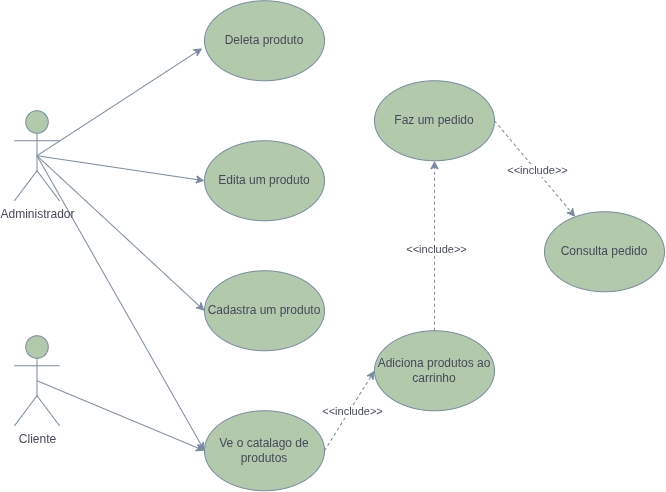

The diagram above was exported from draw.io. Its source (the exported page's mxGraphModel, read from the mxfile embedded in the PNG):
<mxGraphModel dx="969" dy="540" grid="1" gridSize="10" guides="1" tooltips="1" connect="1" arrows="1" fold="1" page="1" pageScale="1" pageWidth="1169" pageHeight="827" math="0" shadow="0">
  <root>
    <mxCell id="0" />
    <mxCell id="1" parent="0" />
    <mxCell id="vGEQBeYmptS1YH4fJGAA-15" edge="1" parent="1" source="vGEQBeYmptS1YH4fJGAA-4" style="rounded=0;orthogonalLoop=1;jettySize=auto;html=1;exitX=0.5;exitY=0.5;exitDx=0;exitDy=0;exitPerimeter=0;entryX=0;entryY=0.5;entryDx=0;entryDy=0;strokeColor=#788AA3;fontColor=#46495D;fillColor=#B2C9AB;" target="vGEQBeYmptS1YH4fJGAA-10">
      <mxGeometry relative="1" as="geometry" />
    </mxCell>
    <mxCell id="vGEQBeYmptS1YH4fJGAA-16" edge="1" parent="1" source="vGEQBeYmptS1YH4fJGAA-4" style="rounded=0;orthogonalLoop=1;jettySize=auto;html=1;exitX=0.5;exitY=0.5;exitDx=0;exitDy=0;exitPerimeter=0;entryX=0;entryY=0.5;entryDx=0;entryDy=0;strokeColor=#788AA3;fontColor=#46495D;fillColor=#B2C9AB;" target="vGEQBeYmptS1YH4fJGAA-7">
      <mxGeometry relative="1" as="geometry" />
    </mxCell>
    <mxCell id="vGEQBeYmptS1YH4fJGAA-17" edge="1" parent="1" source="vGEQBeYmptS1YH4fJGAA-4" style="rounded=0;orthogonalLoop=1;jettySize=auto;html=1;exitX=0.5;exitY=0.5;exitDx=0;exitDy=0;exitPerimeter=0;entryX=0;entryY=0.5;entryDx=0;entryDy=0;strokeColor=#788AA3;fontColor=#46495D;fillColor=#B2C9AB;" target="vGEQBeYmptS1YH4fJGAA-8">
      <mxGeometry relative="1" as="geometry" />
    </mxCell>
    <mxCell id="vGEQBeYmptS1YH4fJGAA-4" parent="1" style="shape=umlActor;verticalLabelPosition=bottom;verticalAlign=top;html=1;outlineConnect=0;fillColor=#B2C9AB;strokeColor=#788AA3;labelBackgroundColor=none;fontColor=#46495D;" value="Administrador" vertex="1">
      <mxGeometry height="90" width="45" x="280" y="279" as="geometry" />
    </mxCell>
    <mxCell id="vGEQBeYmptS1YH4fJGAA-18" edge="1" parent="1" source="vGEQBeYmptS1YH4fJGAA-6" style="rounded=0;orthogonalLoop=1;jettySize=auto;html=1;exitX=0.5;exitY=0.5;exitDx=0;exitDy=0;exitPerimeter=0;entryX=0;entryY=0.5;entryDx=0;entryDy=0;strokeColor=#788AA3;fontColor=#46495D;fillColor=#B2C9AB;" target="vGEQBeYmptS1YH4fJGAA-8">
      <mxGeometry relative="1" as="geometry" />
    </mxCell>
    <mxCell id="vGEQBeYmptS1YH4fJGAA-6" parent="1" style="shape=umlActor;verticalLabelPosition=bottom;verticalAlign=top;html=1;outlineConnect=0;fillColor=#B2C9AB;strokeColor=#788AA3;labelBackgroundColor=none;fontColor=#46495D;" value="Cliente" vertex="1">
      <mxGeometry height="90" width="45" x="280" y="504" as="geometry" />
    </mxCell>
    <mxCell id="vGEQBeYmptS1YH4fJGAA-7" parent="1" style="ellipse;whiteSpace=wrap;html=1;labelBackgroundColor=none;fillColor=#B2C9AB;strokeColor=#788AA3;fontColor=#46495D;" value="Cadastra um produto" vertex="1">
      <mxGeometry height="80" width="120" x="470" y="439" as="geometry" />
    </mxCell>
    <mxCell id="vGEQBeYmptS1YH4fJGAA-19" edge="1" parent="1" source="vGEQBeYmptS1YH4fJGAA-8" style="rounded=0;orthogonalLoop=1;jettySize=auto;html=1;exitX=1;exitY=0.5;exitDx=0;exitDy=0;entryX=0;entryY=0.5;entryDx=0;entryDy=0;strokeColor=#788AA3;fontColor=#46495D;fillColor=#B2C9AB;dashed=1;" target="vGEQBeYmptS1YH4fJGAA-11">
      <mxGeometry relative="1" as="geometry" />
    </mxCell>
    <mxCell id="vGEQBeYmptS1YH4fJGAA-22" connectable="0" parent="vGEQBeYmptS1YH4fJGAA-19" style="edgeLabel;html=1;align=center;verticalAlign=middle;resizable=0;points=[];fontColor=#46495D;" value="&amp;lt;&amp;lt;include&amp;gt;&amp;gt;" vertex="1">
      <mxGeometry relative="1" x="0.0207" y="-2" as="geometry">
        <mxPoint as="offset" />
      </mxGeometry>
    </mxCell>
    <mxCell id="vGEQBeYmptS1YH4fJGAA-8" parent="1" style="ellipse;whiteSpace=wrap;html=1;labelBackgroundColor=none;fillColor=#B2C9AB;strokeColor=#788AA3;fontColor=#46495D;" value="Ve o catalago de produtos" vertex="1">
      <mxGeometry height="80" width="120" x="470" y="579" as="geometry" />
    </mxCell>
    <mxCell id="vGEQBeYmptS1YH4fJGAA-25" edge="1" parent="1" source="vGEQBeYmptS1YH4fJGAA-9" style="rounded=0;orthogonalLoop=1;jettySize=auto;html=1;exitX=1;exitY=0.5;exitDx=0;exitDy=0;strokeColor=#788AA3;fontColor=#46495D;fillColor=#B2C9AB;dashed=1;" target="vGEQBeYmptS1YH4fJGAA-24">
      <mxGeometry relative="1" as="geometry" />
    </mxCell>
    <mxCell id="vGEQBeYmptS1YH4fJGAA-26" connectable="0" parent="vGEQBeYmptS1YH4fJGAA-25" style="edgeLabel;html=1;align=center;verticalAlign=middle;resizable=0;points=[];fontColor=#46495D;" value="&amp;lt;&amp;lt;include&amp;gt;&amp;gt;" vertex="1">
      <mxGeometry relative="1" x="0.0438" y="1" as="geometry">
        <mxPoint as="offset" />
      </mxGeometry>
    </mxCell>
    <mxCell id="vGEQBeYmptS1YH4fJGAA-9" parent="1" style="ellipse;whiteSpace=wrap;html=1;labelBackgroundColor=none;fillColor=#B2C9AB;strokeColor=#788AA3;fontColor=#46495D;" value="Faz um pedido" vertex="1">
      <mxGeometry height="80" width="120" x="640" y="249" as="geometry" />
    </mxCell>
    <mxCell id="vGEQBeYmptS1YH4fJGAA-10" parent="1" style="ellipse;whiteSpace=wrap;html=1;labelBackgroundColor=none;fillColor=#B2C9AB;strokeColor=#788AA3;fontColor=#46495D;" value="Edita um produto" vertex="1">
      <mxGeometry height="80" width="120" x="470" y="309" as="geometry" />
    </mxCell>
    <mxCell id="vGEQBeYmptS1YH4fJGAA-20" edge="1" parent="1" source="vGEQBeYmptS1YH4fJGAA-11" style="rounded=0;orthogonalLoop=1;jettySize=auto;html=1;exitX=0.5;exitY=0;exitDx=0;exitDy=0;strokeColor=#788AA3;fontColor=#46495D;fillColor=#B2C9AB;dashed=1;" target="vGEQBeYmptS1YH4fJGAA-9">
      <mxGeometry relative="1" as="geometry" />
    </mxCell>
    <mxCell id="vGEQBeYmptS1YH4fJGAA-23" connectable="0" parent="vGEQBeYmptS1YH4fJGAA-20" style="edgeLabel;html=1;align=center;verticalAlign=middle;resizable=0;points=[];fontColor=#46495D;" value="&amp;lt;&amp;lt;include&amp;gt;&amp;gt;" vertex="1">
      <mxGeometry relative="1" x="-0.0359" y="-2" as="geometry">
        <mxPoint as="offset" />
      </mxGeometry>
    </mxCell>
    <mxCell id="vGEQBeYmptS1YH4fJGAA-11" parent="1" style="ellipse;whiteSpace=wrap;html=1;labelBackgroundColor=none;fillColor=#B2C9AB;strokeColor=#788AA3;fontColor=#46495D;" value="Adiciona produtos ao carrinho" vertex="1">
      <mxGeometry height="80" width="120" x="640" y="499" as="geometry" />
    </mxCell>
    <mxCell id="vGEQBeYmptS1YH4fJGAA-12" parent="1" style="ellipse;whiteSpace=wrap;html=1;labelBackgroundColor=none;fillColor=#B2C9AB;strokeColor=#788AA3;fontColor=#46495D;" value="Deleta produto" vertex="1">
      <mxGeometry height="80" width="120" x="470" y="169" as="geometry" />
    </mxCell>
    <mxCell id="vGEQBeYmptS1YH4fJGAA-14" edge="1" parent="1" source="vGEQBeYmptS1YH4fJGAA-4" style="rounded=0;orthogonalLoop=1;jettySize=auto;html=1;exitX=0.5;exitY=0.5;exitDx=0;exitDy=0;exitPerimeter=0;entryX=-0.019;entryY=0.594;entryDx=0;entryDy=0;entryPerimeter=0;strokeColor=#788AA3;fontColor=#46495D;fillColor=#B2C9AB;" target="vGEQBeYmptS1YH4fJGAA-12">
      <mxGeometry relative="1" as="geometry" />
    </mxCell>
    <mxCell id="vGEQBeYmptS1YH4fJGAA-24" parent="1" style="ellipse;whiteSpace=wrap;html=1;labelBackgroundColor=none;fillColor=#B2C9AB;strokeColor=#788AA3;fontColor=#46495D;" value="Consulta pedido" vertex="1">
      <mxGeometry height="80" width="120" x="810" y="380" as="geometry" />
    </mxCell>
  </root>
</mxGraphModel>